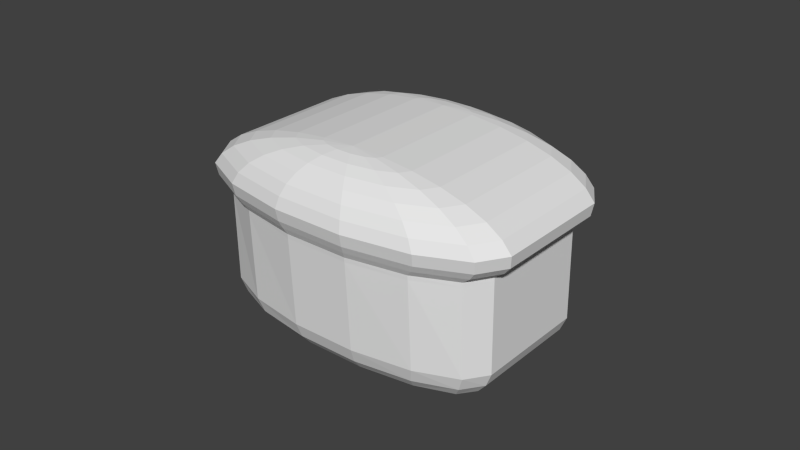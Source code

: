 # Source: Bread_A.blend  (saved by Blender 2.76.0; exported with 4.5.12 LTS)
import bpy
from mathutils import Matrix  # noqa: F401  (used for matrix-valued properties, if any)

bpy.ops.wm.read_factory_settings(use_empty=True)
scene = bpy.context.scene
scene.name = 'Scene'

# ---- collections
col_collection_1 = bpy.data.collections.new('Collection 1'); scene.collection.children.link(col_collection_1)

# ---- materials (node trees are filled in below, after node groups)
mat_material = bpy.data.materials.new('Material')
mat_material.alpha_threshold = 0.0
mat_material.use_transparent_shadow = False
mat_material.roughness = 0.5
mat_material.line_color = (0.0, 0.0, 0.0, 1.0)

# ---- material node trees

# ---- world
world_world = bpy.data.worlds.new('World'); scene.world = world_world
world_world.color = (0.05088, 0.05088, 0.05088)
world_world.use_sun_shadow = False
world_world.sun_shadow_jitter_overblur = 0.0
world_world.cycles.sampling_method = 'MANUAL'
world_world.cycles.sample_map_resolution = 256

# ---- meshes
me_cube = bpy.data.meshes.new('Cube')
me_cube.from_pydata([(0.06729, -0.1137, 0.5375), (0.08717, -0.1267, 0.5313), (0.1055, -0.1387, 0.5213), (0.1215, -0.1492, 0.5079), (0.1347, -0.1579, 0.4916), (0.1445, -0.1643, 0.4729), (0.1505, -0.1682, 0.4526), (0.148, -0.1645, 0.4309), (0.143, -0.1598, 0.4173), (0.1373, -0.1561, 0.4061), (0.1337, -0.1473, 0.2382), (0.04369, -0.1247, 0.5375), (0.04086, -0.1483, 0.5313), (0.03826, -0.1701, 0.5213), (0.03598, -0.1891, 0.5079), (0.03411, -0.2048, 0.4916), (0.03272, -0.2164, 0.4729), (0.03186, -0.2236, 0.4526), (0.03063, -0.2192, 0.4309), (0.03027, -0.2124, 0.4173), (0.03108, -0.2056, 0.4061), (0.02666, -0.1972, 0.2382), (0.02066, -0.1309, 0.5375), (-0.004302, -0.1604, 0.5313), (-0.02731, -0.1876, 0.5213), (-0.04747, -0.2114, 0.5079), (-0.06402, -0.231, 0.4916), (-0.07632, -0.2455, 0.4729), (-0.08389, -0.2545, 0.4526), (-0.08386, -0.2498, 0.4309), (-0.0797, -0.2417, 0.4173), (-0.07251, -0.2332, 0.4061), (-0.0769, -0.2269, 0.2382), (0.002778, -0.131, 0.5375), (-0.03938, -0.1605, 0.5313), (-0.07824, -0.1878, 0.5213), (-0.1123, -0.2117, 0.5079), (-0.1402, -0.2313, 0.4916), (-0.161, -0.2458, 0.4729), (-0.1738, -0.2548, 0.4526), (-0.1728, -0.2501, 0.4309), (-0.1651, -0.2421, 0.4173), (-0.153, -0.2336, 0.4061), (-0.1565, -0.2305, 0.2382), (-0.006421, -0.1249, 0.5375), (-0.05743, -0.1487, 0.5313), (-0.1044, -0.1706, 0.5213), (-0.1456, -0.1898, 0.5079), (-0.1795, -0.2056, 0.4916), (-0.2046, -0.2173, 0.4729), (-0.2201, -0.2245, 0.4526), (-0.2185, -0.2202, 0.4309), (-0.209, -0.2133, 0.4173), (-0.1943, -0.2065, 0.4061), (-0.1963, -0.2074, 0.2382), (0.09967, -0.07546, 0.5375), (0.1507, -0.05168, 0.5313), (0.1977, -0.02977, 0.5213), (0.2389, -0.01056, 0.5079), (0.2727, 0.005211, 0.4916), (0.2978, 0.01693, 0.4729), (0.3133, 0.02414, 0.4526), (0.309, 0.02577, 0.4309), (0.2976, 0.02293, 0.4173), (0.2829, 0.01607, 0.4061), (0.2848, 0.01696, 0.2382), (0.04662, -0.1002, 0.5396), (0.09836, -0.08638, 0.5375), (0.1481, -0.0731, 0.5313), (0.194, -0.06086, 0.5213), (0.2341, -0.05013, 0.5079), (0.2671, -0.04133, 0.4916), (0.2916, -0.03479, 0.4729), (0.3067, -0.03076, 0.4526), (0.3025, -0.02852, 0.4309), (0.2914, -0.02923, 0.4173), (0.2771, -0.03305, 0.4061), (0.277, -0.02844, 0.2382), (0.08681, -0.1, 0.5375), (0.1254, -0.09989, 0.5313), (0.1611, -0.09975, 0.5213), (0.1923, -0.09963, 0.5079), (0.2179, -0.09953, 0.4916), (0.2369, -0.09946, 0.4729), (0.2486, -0.09941, 0.4526), (0.245, -0.09642, 0.4309), (0.2362, -0.09445, 0.4173), (0.2251, -0.09449, 0.4061), (0.2231, -0.08707, 0.2382), (-0.09967, 0.07522, 0.5375), (-0.1507, 0.05143, 0.5313), (-0.1977, 0.02952, 0.5213), (-0.2389, 0.01031, 0.5079), (-0.2727, -0.005461, 0.4916), (-0.2978, -0.01718, 0.4729), (-0.3133, -0.02439, 0.4526), (-0.309, -0.02602, 0.4309), (-0.2976, -0.02318, 0.4173), (-0.2829, -0.01632, 0.4061), (-0.2848, -0.01721, 0.2382), (-0.09836, 0.08614, 0.5375), (-0.1481, 0.07285, 0.5313), (-0.194, 0.06061, 0.5213), (-0.2341, 0.04989, 0.5079), (-0.2671, 0.04108, 0.4916), (-0.2916, 0.03454, 0.4729), (-0.3067, 0.03051, 0.4526), (-0.3025, 0.02827, 0.4309), (-0.2914, 0.02898, 0.4173), (-0.2771, 0.0328, 0.4061), (-0.277, 0.0282, 0.2382), (-0.08681, 0.09979, 0.5375), (-0.1254, 0.09964, 0.5313), (-0.1611, 0.0995, 0.5213), (-0.1923, 0.09938, 0.5079), (-0.2179, 0.09928, 0.4916), (-0.2369, 0.09921, 0.4729), (-0.2486, 0.09916, 0.4526), (-0.245, 0.09617, 0.4309), (-0.2362, 0.0942, 0.4173), (-0.2251, 0.09424, 0.4061), (-0.2231, 0.08682, 0.2382), (-0.06729, 0.1135, 0.5375), (-0.08717, 0.1265, 0.5313), (-0.1055, 0.1385, 0.5213), (-0.1215, 0.149, 0.5079), (-0.1347, 0.1576, 0.4916), (-0.1445, 0.164, 0.4729), (-0.1505, 0.168, 0.4526), (-0.148, 0.1642, 0.4309), (-0.143, 0.1596, 0.4173), (-0.1373, 0.1558, 0.4061), (-0.1337, 0.1471, 0.2382), (-0.04369, 0.1245, 0.5375), (-0.04086, 0.1481, 0.5313), (-0.03826, 0.1698, 0.5213), (-0.03598, 0.1889, 0.5079), (-0.03411, 0.2045, 0.4916), (-0.03272, 0.2161, 0.4729), (-0.03186, 0.2233, 0.4526), (-0.03063, 0.2189, 0.4309), (-0.03027, 0.2121, 0.4173), (-0.03108, 0.2053, 0.4061), (-0.02666, 0.197, 0.2382), (-0.02066, 0.1306, 0.5375), (0.004302, 0.1601, 0.5313), (0.02731, 0.1873, 0.5213), (0.04747, 0.2112, 0.5079), (0.06402, 0.2307, 0.4916), (0.07632, 0.2453, 0.4729), (0.08389, 0.2542, 0.4526), (0.08386, 0.2495, 0.4309), (0.0797, 0.2415, 0.4173), (0.07251, 0.233, 0.4061), (0.0769, 0.2267, 0.2382), (-0.002778, 0.1307, 0.5375), (0.03938, 0.1603, 0.5313), (0.07824, 0.1875, 0.5213), (0.1123, 0.2114, 0.5079), (0.1402, 0.231, 0.4916), (0.161, 0.2456, 0.4729), (0.1738, 0.2546, 0.4526), (0.1728, 0.2499, 0.4309), (0.1651, 0.2418, 0.4173), (0.153, 0.2333, 0.4061), (0.1565, 0.2303, 0.2382), (0.006422, 0.1247, 0.5375), (0.05743, 0.1485, 0.5313), (0.1044, 0.1704, 0.5213), (0.1456, 0.1896, 0.5079), (0.1795, 0.2054, 0.4916), (0.2046, 0.2171, 0.4729), (0.2201, 0.2243, 0.4526), (0.2185, 0.2199, 0.4309), (0.209, 0.2131, 0.4173), (0.1943, 0.2062, 0.4061), (0.1963, 0.2071, 0.2382), (-0.04662, 0.09995, 0.5396), (0.1068, -0.1063, 0.1849), (0.1273, -0.1395, 0.2118), (0.1186, -0.1265, 0.1928), (0.01258, -0.1503, 0.1849), (0.02479, -0.1873, 0.2118), (0.02042, -0.1722, 0.1928), (-0.07657, -0.1775, 0.1849), (-0.07407, -0.2166, 0.2121), (-0.07358, -0.2006, 0.1929), (-0.1368, -0.1825, 0.1849), (-0.1498, -0.2215, 0.2126), (-0.143, -0.2061, 0.193), (-0.1556, -0.1729, 0.1849), (-0.1874, -0.201, 0.213), (-0.1739, -0.1899, 0.1932), (0.2323, 0.007968, 0.1849), (0.2743, 0.01422, 0.213), (0.2571, 0.01112, 0.1932), (0.2276, -0.01259, 0.1849), (0.2658, -0.02775, 0.2126), (0.2496, -0.023, 0.193), (0.1849, -0.05552, 0.1849), (0.2133, -0.08258, 0.2121), (0.2008, -0.07272, 0.1929), (-0.2323, -0.008217, 0.1849), (-0.2743, -0.01447, 0.213), (-0.2571, -0.01137, 0.1932), (-0.2276, 0.01235, 0.1849), (-0.2658, 0.0275, 0.2126), (-0.2496, 0.02275, 0.193), (-0.1849, 0.05527, 0.1849), (-0.2133, 0.08233, 0.2121), (-0.2008, 0.07247, 0.1929), (-0.1068, 0.1061, 0.1849), (-0.1273, 0.1392, 0.2118), (-0.1186, 0.1262, 0.1928), (-0.01258, 0.15, 0.1849), (-0.02479, 0.187, 0.2118), (-0.02042, 0.172, 0.1928), (0.07657, 0.1772, 0.1849), (0.07407, 0.2163, 0.2121), (0.07358, 0.2004, 0.1929), (0.1368, 0.1823, 0.1849), (0.1498, 0.2213, 0.2126), (0.143, 0.2058, 0.193), (0.1556, 0.1727, 0.1849), (0.1874, 0.2008, 0.213), (0.1739, 0.1896, 0.1932), (0.137, -0.1554, 0.3977), (0.03077, -0.205, 0.3977), (-0.07282, -0.2328, 0.3977), (-0.1532, -0.2333, 0.3977), (-0.1945, -0.2065, 0.3977), (0.2831, 0.01614, 0.3977), (0.2771, -0.03273, 0.3977), (0.2249, -0.09396, 0.3977), (-0.2831, -0.01639, 0.3977), (-0.2771, 0.03248, 0.3977), (-0.2249, 0.09371, 0.3977), (-0.137, 0.1552, 0.3977), (-0.03077, 0.2047, 0.3977), (0.07282, 0.2325, 0.3977), (0.1532, 0.2331, 0.3977), (0.1945, 0.2063, 0.3977), (0.2405, 0.112, 0.2382), (-0.2405, -0.1123, 0.2382), (-0.2388, -0.1115, 0.3977), (0.2388, 0.1112, 0.3977), (0.2184, 0.1596, 0.2382), (-0.2184, -0.1598, 0.2382), (-0.2609, -0.06392, 0.3977), (0.2166, 0.1587, 0.3977), (0.2627, 0.0645, 0.2382), (-0.2627, -0.06474, 0.2382), (-0.2166, -0.159, 0.3977), (0.2609, 0.06367, 0.3977)], [], [(4, 3, 14, 15), (9, 8, 19, 20), (3, 2, 13, 14), (2, 1, 12, 13), (8, 7, 18, 19), (1, 0, 11, 12), (7, 6, 17, 18), (6, 5, 16, 17), (5, 4, 15, 16), (178, 181, 184, 187, 190, 202, 205, 208, 211, 214, 217, 220, 223, 193, 196, 199), (226, 9, 20, 227), (16, 15, 26, 27), (185, 32, 43, 188), (227, 20, 31, 228), (15, 14, 25, 26), (20, 19, 30, 31), (14, 13, 24, 25), (13, 12, 23, 24), (19, 18, 29, 30), (12, 11, 22, 23), (18, 17, 28, 29), (17, 16, 27, 28), (28, 27, 38, 39), (27, 26, 37, 38), (188, 43, 54, 191), (26, 25, 36, 37), (228, 31, 42, 229), (31, 30, 41, 42), (25, 24, 35, 36), (30, 29, 40, 41), (24, 23, 34, 35), (23, 22, 33, 34), (29, 28, 39, 40), (35, 34, 45, 46), (40, 39, 50, 51), (34, 33, 44, 45), (39, 38, 49, 50), (191, 54, 247, 243, 251, 99, 203), (38, 37, 48, 49), (37, 36, 47, 48), (229, 42, 53, 230), (36, 35, 46, 47), (42, 41, 52, 53), (41, 40, 51, 52), (50, 49, 94, 95), (47, 46, 91, 92), (63, 64, 175, 174), (46, 45, 90, 91), (52, 51, 96, 97), (59, 60, 171, 170), (197, 77, 88, 200), (48, 47, 92, 93), (66, 55, 166, 177), (55, 56, 167, 166), (249, 246, 176, 241), (61, 62, 173, 172), (53, 52, 97, 98), (44, 66, 177, 89), (65, 194, 224, 176, 246, 242, 250), (60, 59, 71, 72), (59, 58, 70, 71), (231, 64, 76, 232), (58, 57, 69, 70), (64, 63, 75, 76), (63, 62, 74, 75), (57, 56, 68, 69), (62, 61, 73, 74), (56, 55, 67, 68), (61, 60, 72, 73), (68, 67, 78, 79), (73, 72, 83, 84), (203, 99, 110, 206), (72, 71, 82, 83), (232, 76, 87, 233), (71, 70, 81, 82), (70, 69, 80, 81), (76, 75, 86, 87), (69, 68, 79, 80), (75, 74, 85, 86), (74, 73, 84, 85), (0, 66, 11), (11, 66, 22), (22, 66, 33), (33, 66, 44), (60, 61, 172, 171), (57, 58, 169, 168), (49, 48, 93, 94), (194, 65, 77, 197), (56, 57, 168, 167), (62, 63, 174, 173), (45, 44, 89, 90), (230, 53, 98, 234, 248, 244, 252), (51, 50, 95, 96), (58, 59, 170, 169), (55, 66, 67), (67, 66, 78), (80, 79, 1, 2), (86, 85, 7, 8), (79, 78, 0, 1), (85, 84, 6, 7), (84, 83, 5, 6), (200, 88, 10, 179), (78, 66, 0), (83, 82, 4, 5), (182, 21, 32, 185), (233, 87, 9, 226), (82, 81, 3, 4), (87, 86, 8, 9), (81, 80, 2, 3), (92, 91, 102, 103), (98, 97, 108, 109), (91, 90, 101, 102), (97, 96, 107, 108), (96, 95, 106, 107), (90, 89, 100, 101), (95, 94, 105, 106), (206, 110, 121, 209), (94, 93, 104, 105), (234, 98, 109, 235), (93, 92, 103, 104), (104, 103, 114, 115), (109, 108, 119, 120), (103, 102, 113, 114), (102, 101, 112, 113), (108, 107, 118, 119), (101, 100, 111, 112), (107, 106, 117, 118), (106, 105, 116, 117), (105, 104, 115, 116), (209, 121, 132, 212), (235, 109, 120, 236), (117, 116, 127, 128), (116, 115, 126, 127), (212, 132, 143, 215), (115, 114, 125, 126), (236, 120, 131, 237), (120, 119, 130, 131), (114, 113, 124, 125), (119, 118, 129, 130), (113, 112, 123, 124), (112, 111, 122, 123), (118, 117, 128, 129), (123, 122, 133, 134), (128, 127, 138, 139), (215, 143, 154, 218), (127, 126, 137, 138), (126, 125, 136, 137), (237, 131, 142, 238), (125, 124, 135, 136), (131, 130, 141, 142), (130, 129, 140, 141), (124, 123, 134, 135), (129, 128, 139, 140), (135, 134, 145, 146), (141, 140, 151, 152), (140, 139, 150, 151), (134, 133, 144, 145), (139, 138, 149, 150), (218, 154, 165, 221), (138, 137, 148, 149), (238, 142, 153, 239), (137, 136, 147, 148), (136, 135, 146, 147), (142, 141, 152, 153), (153, 152, 163, 164), (147, 146, 157, 158), (146, 145, 156, 157), (152, 151, 162, 163), (145, 144, 155, 156), (151, 150, 161, 162), (150, 149, 160, 161), (149, 148, 159, 160), (221, 165, 176, 224), (239, 153, 164, 240), (148, 147, 158, 159), (159, 158, 169, 170), (240, 164, 175, 241), (164, 163, 174, 175), (158, 157, 168, 169), (163, 162, 173, 174), (157, 156, 167, 168), (156, 155, 166, 167), (162, 161, 172, 173), (161, 160, 171, 172), (160, 159, 170, 171), (89, 177, 100), (100, 177, 111), (111, 177, 122), (122, 177, 133), (133, 177, 144), (144, 177, 155), (155, 177, 166), (179, 182, 183, 180), (180, 183, 181, 178), (184, 181, 183, 186), (186, 183, 182, 185), (185, 188, 189, 186), (186, 189, 187, 184), (188, 191, 192, 189), (189, 192, 190, 187), (224, 194, 195, 225), (225, 195, 193, 223), (202, 190, 192, 204), (204, 192, 191, 203), (196, 193, 195, 198), (198, 195, 194, 197), (197, 200, 201, 198), (198, 201, 199, 196), (200, 179, 180, 201), (201, 180, 178, 199), (203, 206, 207, 204), (204, 207, 205, 202), (206, 209, 210, 207), (207, 210, 208, 205), (211, 208, 210, 213), (213, 210, 209, 212), (212, 215, 216, 213), (213, 216, 214, 211), (215, 218, 219, 216), (216, 219, 217, 214), (218, 221, 222, 219), (219, 222, 220, 217), (221, 224, 225, 222), (222, 225, 223, 220), (179, 10, 21, 182), (165, 240, 241, 176), (154, 239, 240, 165), (143, 238, 239, 154), (132, 237, 238, 143), (121, 236, 237, 132), (110, 235, 236, 121), (99, 234, 235, 110), (88, 233, 226, 10), (251, 248, 234, 99), (77, 232, 233, 88), (65, 231, 232, 77), (64, 231, 253, 245, 249, 241, 175), (43, 229, 230, 54), (32, 228, 229, 43), (21, 227, 228, 32), (10, 226, 227, 21), (231, 65, 250, 253), (54, 230, 252, 247), (253, 250, 242, 246, 249, 245), (247, 252, 244, 248, 251, 243)])
_ca = me_cube.color_attributes.new('Col', 'BYTE_COLOR', 'CORNER')
_ca.data.foreach_set('color', [0.4179, 0.1746, 0.0, 1.0, 0.4179, 0.1746, 0.0, 1.0, 0.4179, 0.1746, 0.0, 1.0, 0.4179, 0.1746, 0.0, 1.0, 0.2623, 0.1119, 0.0, 1.0, 0.2623, 0.1119, 0.0, 1.0, 0.2623, 0.1119, 0.0, 1.0, 0.2623, 0.1119, 0.0, 1.0, 0.4621, 0.1912, 0.0, 1.0, 0.4621, 0.1912, 0.0, 1.0, 0.4621, 0.1912, 0.0, 1.0, 0.4621, 0.1912, 0.0, 1.0, 0.5089, 0.2086, 0.0, 1.0, 0.5089, 0.2086, 0.0, 1.0, 0.5089, 0.2086, 0.0, 1.0, 0.5089, 0.2086, 0.0, 1.0, 0.2831, 0.1195, 0.0, 1.0, 0.2831, 0.1195, 0.0, 1.0, 0.2831, 0.1195, 0.0, 1.0, 0.2831, 0.1195, 0.0, 1.0, 0.5395, 0.2195, 0.0, 1.0, 0.5395, 0.2195, 0.0, 1.0, 0.5395, 0.2195, 0.0, 1.0, 0.5395, 0.2195, 0.0, 1.0, 0.2961, 0.1248, 0.0, 1.0, 0.2961, 0.1248, 0.0, 1.0, 0.2961, 0.1248, 0.0, 1.0, 0.2961, 0.1248, 0.0, 1.0, 0.3325, 0.1384, 0.0, 1.0, 0.3325, 0.1384, 0.0, 1.0, 0.3325, 0.1384, 0.0, 1.0, 0.3325, 0.1384, 0.0, 1.0, 0.3813, 0.159, 0.0, 1.0, 0.3813, 0.159, 0.0, 1.0, 0.3813, 0.159, 0.0, 1.0, 0.3813, 0.159, 0.0, 1.0, 0.06301, 0.02956, 0.0, 1.0, 0.06301, 0.02956, 0.0, 1.0, 0.06301, 0.02956, 0.0, 1.0, 0.06301, 0.02956, 0.0, 1.0, 0.06301, 0.02956, 0.0, 1.0, 0.06301, 0.02956, 0.0, 1.0, 0.06301, 0.02956, 0.0, 1.0, 0.06301, 0.02956, 0.0, 1.0, 0.06301, 0.02956, 0.0, 1.0, 0.06301, 0.02956, 0.0, 1.0, 0.06301, 0.02956, 0.0, 1.0, 0.06301, 0.02956, 0.0, 1.0, 0.06301, 0.02956, 0.0, 1.0, 0.06301, 0.02956, 0.0, 1.0, 0.06301, 0.02956, 0.0, 1.0, 0.06301, 0.02956, 0.0, 1.0, 0.2423, 0.1022, 0.0, 1.0, 0.2423, 0.1022, 0.0, 1.0, 0.2423, 0.1022, 0.0, 1.0, 0.2423, 0.1022, 0.0, 1.0, 0.3813, 0.159, 0.0, 1.0, 0.3813, 0.159, 0.0, 1.0, 0.3813, 0.159, 0.0, 1.0, 0.3813, 0.159, 0.0, 1.0, 0.3916, 0.162, 0.0, 1.0, 0.3916, 0.162, 0.0, 1.0, 0.3916, 0.162, 0.0, 1.0, 0.3916, 0.162, 0.0, 1.0, 0.2423, 0.1022, 0.0, 1.0, 0.2423, 0.1022, 0.0, 1.0, 0.2423, 0.1022, 0.0, 1.0, 0.2423, 0.1022, 0.0, 1.0, 0.4179, 0.1746, 0.0, 1.0, 0.4179, 0.1746, 0.0, 1.0, 0.4179, 0.1746, 0.0, 1.0, 0.4179, 0.1746, 0.0, 1.0, 0.2623, 0.1119, 0.0, 1.0, 0.2623, 0.1119, 0.0, 1.0, 0.2623, 0.1119, 0.0, 1.0, 0.2623, 0.1119, 0.0, 1.0, 0.4621, 0.1912, 0.0, 1.0, 0.4621, 0.1912, 0.0, 1.0, 0.4621, 0.1912, 0.0, 1.0, 0.4621, 0.1912, 0.0, 1.0, 0.5089, 0.2086, 0.0, 1.0, 0.5089, 0.2086, 0.0, 1.0, 0.5089, 0.2086, 0.0, 1.0, 0.5089, 0.2086, 0.0, 1.0, 0.2831, 0.1195, 0.0, 1.0, 0.2831, 0.1195, 0.0, 1.0, 0.2831, 0.1195, 0.0, 1.0, 0.2831, 0.1195, 0.0, 1.0, 0.5395, 0.2195, 0.0, 1.0, 0.5395, 0.2195, 0.0, 1.0, 0.5395, 0.2195, 0.0, 1.0, 0.5395, 0.2195, 0.0, 1.0, 0.2961, 0.1248, 0.0, 1.0, 0.2961, 0.1248, 0.0, 1.0, 0.2961, 0.1248, 0.0, 1.0, 0.2961, 0.1248, 0.0, 1.0, 0.3325, 0.1384, 0.0, 1.0, 0.3325, 0.1384, 0.0, 1.0, 0.3325, 0.1384, 0.0, 1.0, 0.3325, 0.1384, 0.0, 1.0, 0.3325, 0.1384, 0.0, 1.0, 0.3325, 0.1384, 0.0, 1.0, 0.3325, 0.1384, 0.0, 1.0, 0.3325, 0.1384, 0.0, 1.0, 0.3813, 0.159, 0.0, 1.0, 0.3813, 0.159, 0.0, 1.0, 0.3813, 0.159, 0.0, 1.0, 0.3813, 0.159, 0.0, 1.0, 0.2542, 0.107, 0.0, 1.0, 0.2542, 0.107, 0.0, 1.0, 0.2542, 0.107, 0.0, 1.0, 0.2542, 0.107, 0.0, 1.0, 0.4179, 0.1746, 0.0, 1.0, 0.4179, 0.1746, 0.0, 1.0, 0.4179, 0.1746, 0.0, 1.0, 0.4179, 0.1746, 0.0, 1.0, 0.2423, 0.1022, 0.0, 1.0, 0.2423, 0.1022, 0.0, 1.0, 0.2423, 0.1022, 0.0, 1.0, 0.2423, 0.1022, 0.0, 1.0, 0.2623, 0.1119, 0.0, 1.0, 0.2623, 0.1119, 0.0, 1.0, 0.2623, 0.1119, 0.0, 1.0, 0.2623, 0.1119, 0.0, 1.0, 0.4621, 0.1912, 0.0, 1.0, 0.4621, 0.1912, 0.0, 1.0, 0.4621, 0.1912, 0.0, 1.0, 0.4621, 0.1912, 0.0, 1.0, 0.2831, 0.1195, 0.0, 1.0, 0.2831, 0.1195, 0.0, 1.0, 0.2831, 0.1195, 0.0, 1.0, 0.2831, 0.1195, 0.0, 1.0, 0.5089, 0.2086, 0.0, 1.0, 0.5089, 0.2086, 0.0, 1.0, 0.5089, 0.2086, 0.0, 1.0, 0.5089, 0.2086, 0.0, 1.0, 0.5395, 0.2195, 0.0, 1.0, 0.5395, 0.2195, 0.0, 1.0, 0.5395, 0.2195, 0.0, 1.0, 0.5395, 0.2195, 0.0, 1.0, 0.2961, 0.1248, 0.0, 1.0, 0.2961, 0.1248, 0.0, 1.0, 0.2961, 0.1248, 0.0, 1.0, 0.2961, 0.1248, 0.0, 1.0, 0.5089, 0.2086, 0.0, 1.0, 0.5089, 0.2086, 0.0, 1.0, 0.5089, 0.2086, 0.0, 1.0, 0.5089, 0.2086, 0.0, 1.0, 0.2961, 0.1248, 0.0, 1.0, 0.2961, 0.1248, 0.0, 1.0, 0.2961, 0.1248, 0.0, 1.0, 0.2961, 0.1248, 0.0, 1.0, 0.5395, 0.2195, 0.0, 1.0, 0.5395, 0.2195, 0.0, 1.0, 0.5395, 0.2195, 0.0, 1.0, 0.5395, 0.2195, 0.0, 1.0, 0.3325, 0.1384, 0.0, 1.0, 0.3325, 0.1384, 0.0, 1.0, 0.3325, 0.1384, 0.0, 1.0, 0.3325, 0.1384, 0.0, 1.0, 0.3916, 0.162, 0.0, 1.0, 0.3916, 0.162, 0.0, 1.0, 0.3916, 0.162, 0.0, 1.0, 0.3916, 0.162, 0.0, 1.0, 0.3916, 0.162, 0.0, 1.0, 0.3916, 0.162, 0.0, 1.0, 0.3916, 0.162, 0.0, 1.0, 0.3813, 0.159, 0.0, 1.0, 0.3813, 0.159, 0.0, 1.0, 0.3813, 0.159, 0.0, 1.0, 0.3813, 0.159, 0.0, 1.0, 0.4179, 0.1746, 0.0, 1.0, 0.4179, 0.1746, 0.0, 1.0, 0.4179, 0.1746, 0.0, 1.0, 0.4179, 0.1746, 0.0, 1.0, 0.2423, 0.1022, 0.0, 1.0, 0.2423, 0.1022, 0.0, 1.0, 0.2423, 0.1022, 0.0, 1.0, 0.2423, 0.1022, 0.0, 1.0, 0.4621, 0.1912, 0.0, 1.0, 0.4621, 0.1912, 0.0, 1.0, 0.4621, 0.1912, 0.0, 1.0, 0.4621, 0.1912, 0.0, 1.0, 0.2623, 0.1119, 0.0, 1.0, 0.2623, 0.1119, 0.0, 1.0, 0.2623, 0.1119, 0.0, 1.0, 0.2623, 0.1119, 0.0, 1.0, 0.2831, 0.1195, 0.0, 1.0, 0.2831, 0.1195, 0.0, 1.0, 0.2831, 0.1195, 0.0, 1.0, 0.2831, 0.1195, 0.0, 1.0, 0.3325, 0.1384, 0.0, 1.0, 0.3325, 0.1384, 0.0, 1.0, 0.3325, 0.1384, 0.0, 1.0, 0.3325, 0.1384, 0.0, 1.0, 0.4621, 0.1912, 0.0, 1.0, 0.4621, 0.1912, 0.0, 1.0, 0.4621, 0.1912, 0.0, 1.0, 0.4621, 0.1912, 0.0, 1.0, 0.2623, 0.1119, 0.0, 1.0, 0.2623, 0.1119, 0.0, 1.0, 0.2623, 0.1119, 0.0, 1.0, 0.2623, 0.1119, 0.0, 1.0, 0.5089, 0.2086, 0.0, 1.0, 0.5089, 0.2086, 0.0, 1.0, 0.5089, 0.2086, 0.0, 1.0, 0.5089, 0.2086, 0.0, 1.0, 0.2831, 0.1195, 0.0, 1.0, 0.2831, 0.1195, 0.0, 1.0, 0.2831, 0.1195, 0.0, 1.0, 0.2831, 0.1195, 0.0, 1.0, 0.3813, 0.159, 0.0, 1.0, 0.3813, 0.159, 0.0, 1.0, 0.3813, 0.159, 0.0, 1.0, 0.3813, 0.159, 0.0, 1.0, 0.3916, 0.162, 0.0, 1.0, 0.3916, 0.162, 0.0, 1.0, 0.3916, 0.162, 0.0, 1.0, 0.3916, 0.162, 0.0, 1.0, 0.4179, 0.1746, 0.0, 1.0, 0.4179, 0.1746, 0.0, 1.0, 0.4179, 0.1746, 0.0, 1.0, 0.4179, 0.1746, 0.0, 1.0, 0.5841, 0.2384, 0.0, 1.0, 0.5841, 0.2384, 0.0, 1.0, 0.5841, 0.2384, 0.0, 1.0, 0.5841, 0.2384, 0.0, 1.0, 0.5395, 0.2195, 0.0, 1.0, 0.5395, 0.2195, 0.0, 1.0, 0.5395, 0.2195, 0.0, 1.0, 0.5395, 0.2195, 0.0, 1.0, 0.5089, 0.2086, 0.0, 1.0, 0.5089, 0.2086, 0.0, 1.0, 0.5089, 0.2086, 0.0, 1.0, 0.5089, 0.2086, 0.0, 1.0, 0.2961, 0.1248, 0.0, 1.0, 0.2961, 0.1248, 0.0, 1.0, 0.2961, 0.1248, 0.0, 1.0, 0.2961, 0.1248, 0.0, 1.0, 0.2623, 0.1119, 0.0, 1.0, 0.2623, 0.1119, 0.0, 1.0, 0.2623, 0.1119, 0.0, 1.0, 0.2623, 0.1119, 0.0, 1.0, 0.5841, 0.2384, 0.0, 1.0, 0.5841, 0.2384, 0.0, 1.0, 0.5841, 0.2384, 0.0, 1.0, 0.5841, 0.2384, 0.0, 1.0, 0.3916, 0.162, 0.0, 1.0, 0.3916, 0.162, 0.0, 1.0, 0.3916, 0.162, 0.0, 1.0, 0.3916, 0.162, 0.0, 1.0, 0.3916, 0.162, 0.0, 1.0, 0.3916, 0.162, 0.0, 1.0, 0.3916, 0.162, 0.0, 1.0, 0.3813, 0.159, 0.0, 1.0, 0.3813, 0.159, 0.0, 1.0, 0.3813, 0.159, 0.0, 1.0, 0.3813, 0.159, 0.0, 1.0, 0.4179, 0.1746, 0.0, 1.0, 0.4179, 0.1746, 0.0, 1.0, 0.4179, 0.1746, 0.0, 1.0, 0.4179, 0.1746, 0.0, 1.0, 0.2423, 0.1022, 0.0, 1.0, 0.2423, 0.1022, 0.0, 1.0, 0.2423, 0.1022, 0.0, 1.0, 0.2423, 0.1022, 0.0, 1.0, 0.4621, 0.1912, 0.0, 1.0, 0.4621, 0.1912, 0.0, 1.0, 0.4621, 0.1912, 0.0, 1.0, 0.4621, 0.1912, 0.0, 1.0, 0.2623, 0.1119, 0.0, 1.0, 0.2623, 0.1119, 0.0, 1.0, 0.2623, 0.1119, 0.0, 1.0, 0.2623, 0.1119, 0.0, 1.0, 0.2831, 0.1195, 0.0, 1.0, 0.2831, 0.1195, 0.0, 1.0, 0.2831, 0.1195, 0.0, 1.0, 0.2831, 0.1195, 0.0, 1.0, 0.5089, 0.2086, 0.0, 1.0, 0.5089, 0.2086, 0.0, 1.0, 0.5089, 0.2086, 0.0, 1.0, 0.5089, 0.2086, 0.0, 1.0, 0.2961, 0.1248, 0.0, 1.0, 0.2961, 0.1248, 0.0, 1.0, 0.2961, 0.1248, 0.0, 1.0, 0.2961, 0.1248, 0.0, 1.0, 0.5395, 0.2195, 0.0, 1.0, 0.5395, 0.2195, 0.0, 1.0, 0.5395, 0.2195, 0.0, 1.0, 0.5395, 0.2195, 0.0, 1.0, 0.3325, 0.1384, 0.0, 1.0, 0.3325, 0.1384, 0.0, 1.0, 0.3325, 0.1384, 0.0, 1.0, 0.3325, 0.1384, 0.0, 1.0, 0.5395, 0.2195, 0.0, 1.0, 0.5395, 0.2195, 0.0, 1.0, 0.5395, 0.2195, 0.0, 1.0, 0.5395, 0.2195, 0.0, 1.0, 0.3325, 0.1384, 0.0, 1.0, 0.3325, 0.1384, 0.0, 1.0, 0.3325, 0.1384, 0.0, 1.0, 0.3325, 0.1384, 0.0, 1.0, 0.2542, 0.107, 0.0, 1.0, 0.2542, 0.107, 0.0, 1.0, 0.2542, 0.107, 0.0, 1.0, 0.2542, 0.107, 0.0, 1.0, 0.3813, 0.159, 0.0, 1.0, 0.3813, 0.159, 0.0, 1.0, 0.3813, 0.159, 0.0, 1.0, 0.3813, 0.159, 0.0, 1.0, 0.2423, 0.1022, 0.0, 1.0, 0.2423, 0.1022, 0.0, 1.0, 0.2423, 0.1022, 0.0, 1.0, 0.2423, 0.1022, 0.0, 1.0, 0.4179, 0.1746, 0.0, 1.0, 0.4179, 0.1746, 0.0, 1.0, 0.4179, 0.1746, 0.0, 1.0, 0.4179, 0.1746, 0.0, 1.0, 0.4621, 0.1912, 0.0, 1.0, 0.4621, 0.1912, 0.0, 1.0, 0.4621, 0.1912, 0.0, 1.0, 0.4621, 0.1912, 0.0, 1.0, 0.2623, 0.1119, 0.0, 1.0, 0.2623, 0.1119, 0.0, 1.0, 0.2623, 0.1119, 0.0, 1.0, 0.2623, 0.1119, 0.0, 1.0, 0.5089, 0.2086, 0.0, 1.0, 0.5089, 0.2086, 0.0, 1.0, 0.5089, 0.2086, 0.0, 1.0, 0.5089, 0.2086, 0.0, 1.0, 0.2831, 0.1195, 0.0, 1.0, 0.2831, 0.1195, 0.0, 1.0, 0.2831, 0.1195, 0.0, 1.0, 0.2831, 0.1195, 0.0, 1.0, 0.2961, 0.1248, 0.0, 1.0, 0.2961, 0.1248, 0.0, 1.0, 0.2961, 0.1248, 0.0, 1.0, 0.2961, 0.1248, 0.0, 1.0, 0.5841, 0.2384, 0.0, 1.0, 0.5841, 0.2384, 0.0, 1.0, 0.5841, 0.2384, 0.0, 1.0, 0.5841, 0.2384, 0.0, 1.0, 0.5841, 0.2384, 0.0, 1.0, 0.5841, 0.2384, 0.0, 1.0, 0.5841, 0.2384, 0.0, 1.0, 0.5841, 0.2384, 0.0, 1.0, 0.5841, 0.2384, 0.0, 1.0, 0.5841, 0.2384, 0.0, 1.0, 0.5841, 0.2384, 0.0, 1.0, 0.5841, 0.2384, 0.0, 1.0, 0.3325, 0.1384, 0.0, 1.0, 0.3325, 0.1384, 0.0, 1.0, 0.3325, 0.1384, 0.0, 1.0, 0.3325, 0.1384, 0.0, 1.0, 0.4621, 0.1912, 0.0, 1.0, 0.4621, 0.1912, 0.0, 1.0, 0.4621, 0.1912, 0.0, 1.0, 0.4621, 0.1912, 0.0, 1.0, 0.3813, 0.159, 0.0, 1.0, 0.3813, 0.159, 0.0, 1.0, 0.3813, 0.159, 0.0, 1.0, 0.3813, 0.159, 0.0, 1.0, 0.2542, 0.107, 0.0, 1.0, 0.2542, 0.107, 0.0, 1.0, 0.2542, 0.107, 0.0, 1.0, 0.2542, 0.107, 0.0, 1.0, 0.5089, 0.2086, 0.0, 1.0, 0.5089, 0.2086, 0.0, 1.0, 0.5089, 0.2086, 0.0, 1.0, 0.5089, 0.2086, 0.0, 1.0, 0.2831, 0.1195, 0.0, 1.0, 0.2831, 0.1195, 0.0, 1.0, 0.2831, 0.1195, 0.0, 1.0, 0.2831, 0.1195, 0.0, 1.0, 0.5395, 0.2195, 0.0, 1.0, 0.5395, 0.2195, 0.0, 1.0, 0.5395, 0.2195, 0.0, 1.0, 0.5395, 0.2195, 0.0, 1.0, 0.2423, 0.1022, 0.0, 1.0, 0.2423, 0.1022, 0.0, 1.0, 0.2423, 0.1022, 0.0, 1.0, 0.2423, 0.1022, 0.0, 1.0, 0.2423, 0.1022, 0.0, 1.0, 0.2423, 0.1022, 0.0, 1.0, 0.2423, 0.1022, 0.0, 1.0, 0.2961, 0.1248, 0.0, 1.0, 0.2961, 0.1248, 0.0, 1.0, 0.2961, 0.1248, 0.0, 1.0, 0.2961, 0.1248, 0.0, 1.0, 0.4179, 0.1746, 0.0, 1.0, 0.4179, 0.1746, 0.0, 1.0, 0.4179, 0.1746, 0.0, 1.0, 0.4179, 0.1746, 0.0, 1.0, 0.5841, 0.2384, 0.0, 1.0, 0.5841, 0.2384, 0.0, 1.0, 0.5841, 0.2384, 0.0, 1.0, 0.5841, 0.2384, 0.0, 1.0, 0.5841, 0.2384, 0.0, 1.0, 0.5841, 0.2384, 0.0, 1.0, 0.5089, 0.2086, 0.0, 1.0, 0.5089, 0.2086, 0.0, 1.0, 0.5089, 0.2086, 0.0, 1.0, 0.5089, 0.2086, 0.0, 1.0, 0.2831, 0.1195, 0.0, 1.0, 0.2831, 0.1195, 0.0, 1.0, 0.2831, 0.1195, 0.0, 1.0, 0.2831, 0.1195, 0.0, 1.0, 0.5395, 0.2195, 0.0, 1.0, 0.5395, 0.2195, 0.0, 1.0, 0.5395, 0.2195, 0.0, 1.0, 0.5395, 0.2195, 0.0, 1.0, 0.2961, 0.1248, 0.0, 1.0, 0.2961, 0.1248, 0.0, 1.0, 0.2961, 0.1248, 0.0, 1.0, 0.2961, 0.1248, 0.0, 1.0, 0.3325, 0.1384, 0.0, 1.0, 0.3325, 0.1384, 0.0, 1.0, 0.3325, 0.1384, 0.0, 1.0, 0.3325, 0.1384, 0.0, 1.0, 0.3916, 0.162, 0.0, 1.0, 0.3916, 0.162, 0.0, 1.0, 0.3916, 0.162, 0.0, 1.0, 0.3916, 0.162, 0.0, 1.0, 0.5841, 0.2384, 0.0, 1.0, 0.5841, 0.2384, 0.0, 1.0, 0.5841, 0.2384, 0.0, 1.0, 0.3813, 0.159, 0.0, 1.0, 0.3813, 0.159, 0.0, 1.0, 0.3813, 0.159, 0.0, 1.0, 0.3813, 0.159, 0.0, 1.0, 0.3916, 0.162, 0.0, 1.0, 0.3916, 0.162, 0.0, 1.0, 0.3916, 0.162, 0.0, 1.0, 0.3916, 0.162, 0.0, 1.0, 0.2423, 0.1022, 0.0, 1.0, 0.2423, 0.1022, 0.0, 1.0, 0.2423, 0.1022, 0.0, 1.0, 0.2423, 0.1022, 0.0, 1.0, 0.4179, 0.1746, 0.0, 1.0, 0.4179, 0.1746, 0.0, 1.0, 0.4179, 0.1746, 0.0, 1.0, 0.4179, 0.1746, 0.0, 1.0, 0.2623, 0.1119, 0.0, 1.0, 0.2623, 0.1119, 0.0, 1.0, 0.2623, 0.1119, 0.0, 1.0, 0.2623, 0.1119, 0.0, 1.0, 0.4621, 0.1912, 0.0, 1.0, 0.4621, 0.1912, 0.0, 1.0, 0.4621, 0.1912, 0.0, 1.0, 0.4621, 0.1912, 0.0, 1.0, 0.4621, 0.1912, 0.0, 1.0, 0.4621, 0.1912, 0.0, 1.0, 0.4621, 0.1912, 0.0, 1.0, 0.4621, 0.1912, 0.0, 1.0, 0.2623, 0.1119, 0.0, 1.0, 0.2623, 0.1119, 0.0, 1.0, 0.2623, 0.1119, 0.0, 1.0, 0.2623, 0.1119, 0.0, 1.0, 0.5089, 0.2086, 0.0, 1.0, 0.5089, 0.2086, 0.0, 1.0, 0.5089, 0.2086, 0.0, 1.0, 0.5089, 0.2086, 0.0, 1.0, 0.2831, 0.1195, 0.0, 1.0, 0.2831, 0.1195, 0.0, 1.0, 0.2831, 0.1195, 0.0, 1.0, 0.2831, 0.1195, 0.0, 1.0, 0.2961, 0.1248, 0.0, 1.0, 0.2961, 0.1248, 0.0, 1.0, 0.2961, 0.1248, 0.0, 1.0, 0.2961, 0.1248, 0.0, 1.0, 0.5395, 0.2195, 0.0, 1.0, 0.5395, 0.2195, 0.0, 1.0, 0.5395, 0.2195, 0.0, 1.0, 0.5395, 0.2195, 0.0, 1.0, 0.3325, 0.1384, 0.0, 1.0, 0.3325, 0.1384, 0.0, 1.0, 0.3325, 0.1384, 0.0, 1.0, 0.3325, 0.1384, 0.0, 1.0, 0.3916, 0.162, 0.0, 1.0, 0.3916, 0.162, 0.0, 1.0, 0.3916, 0.162, 0.0, 1.0, 0.3916, 0.162, 0.0, 1.0, 0.3813, 0.159, 0.0, 1.0, 0.3813, 0.159, 0.0, 1.0, 0.3813, 0.159, 0.0, 1.0, 0.3813, 0.159, 0.0, 1.0, 0.2423, 0.1022, 0.0, 1.0, 0.2423, 0.1022, 0.0, 1.0, 0.2423, 0.1022, 0.0, 1.0, 0.2423, 0.1022, 0.0, 1.0, 0.4179, 0.1746, 0.0, 1.0, 0.4179, 0.1746, 0.0, 1.0, 0.4179, 0.1746, 0.0, 1.0, 0.4179, 0.1746, 0.0, 1.0, 0.4179, 0.1746, 0.0, 1.0, 0.4179, 0.1746, 0.0, 1.0, 0.4179, 0.1746, 0.0, 1.0, 0.4179, 0.1746, 0.0, 1.0, 0.2623, 0.1119, 0.0, 1.0, 0.2623, 0.1119, 0.0, 1.0, 0.2623, 0.1119, 0.0, 1.0, 0.2623, 0.1119, 0.0, 1.0, 0.4621, 0.1912, 0.0, 1.0, 0.4621, 0.1912, 0.0, 1.0, 0.4621, 0.1912, 0.0, 1.0, 0.4621, 0.1912, 0.0, 1.0, 0.5089, 0.2086, 0.0, 1.0, 0.5089, 0.2086, 0.0, 1.0, 0.5089, 0.2086, 0.0, 1.0, 0.5089, 0.2086, 0.0, 1.0, 0.2831, 0.1195, 0.0, 1.0, 0.2831, 0.1195, 0.0, 1.0, 0.2831, 0.1195, 0.0, 1.0, 0.2831, 0.1195, 0.0, 1.0, 0.5395, 0.2195, 0.0, 1.0, 0.5395, 0.2195, 0.0, 1.0, 0.5395, 0.2195, 0.0, 1.0, 0.5395, 0.2195, 0.0, 1.0, 0.2961, 0.1248, 0.0, 1.0, 0.2961, 0.1248, 0.0, 1.0, 0.2961, 0.1248, 0.0, 1.0, 0.2961, 0.1248, 0.0, 1.0, 0.3325, 0.1384, 0.0, 1.0, 0.3325, 0.1384, 0.0, 1.0, 0.3325, 0.1384, 0.0, 1.0, 0.3325, 0.1384, 0.0, 1.0, 0.3813, 0.159, 0.0, 1.0, 0.3813, 0.159, 0.0, 1.0, 0.3813, 0.159, 0.0, 1.0, 0.3813, 0.159, 0.0, 1.0, 0.3916, 0.162, 0.0, 1.0, 0.3916, 0.162, 0.0, 1.0, 0.3916, 0.162, 0.0, 1.0, 0.3916, 0.162, 0.0, 1.0, 0.2423, 0.1022, 0.0, 1.0, 0.2423, 0.1022, 0.0, 1.0, 0.2423, 0.1022, 0.0, 1.0, 0.2423, 0.1022, 0.0, 1.0, 0.3325, 0.1384, 0.0, 1.0, 0.3325, 0.1384, 0.0, 1.0, 0.3325, 0.1384, 0.0, 1.0, 0.3325, 0.1384, 0.0, 1.0, 0.3813, 0.159, 0.0, 1.0, 0.3813, 0.159, 0.0, 1.0, 0.3813, 0.159, 0.0, 1.0, 0.3813, 0.159, 0.0, 1.0, 0.3916, 0.162, 0.0, 1.0, 0.3916, 0.162, 0.0, 1.0, 0.3916, 0.162, 0.0, 1.0, 0.3916, 0.162, 0.0, 1.0, 0.4179, 0.1746, 0.0, 1.0, 0.4179, 0.1746, 0.0, 1.0, 0.4179, 0.1746, 0.0, 1.0, 0.4179, 0.1746, 0.0, 1.0, 0.2423, 0.1022, 0.0, 1.0, 0.2423, 0.1022, 0.0, 1.0, 0.2423, 0.1022, 0.0, 1.0, 0.2423, 0.1022, 0.0, 1.0, 0.2623, 0.1119, 0.0, 1.0, 0.2623, 0.1119, 0.0, 1.0, 0.2623, 0.1119, 0.0, 1.0, 0.2623, 0.1119, 0.0, 1.0, 0.4621, 0.1912, 0.0, 1.0, 0.4621, 0.1912, 0.0, 1.0, 0.4621, 0.1912, 0.0, 1.0, 0.4621, 0.1912, 0.0, 1.0, 0.2831, 0.1195, 0.0, 1.0, 0.2831, 0.1195, 0.0, 1.0, 0.2831, 0.1195, 0.0, 1.0, 0.2831, 0.1195, 0.0, 1.0, 0.5089, 0.2086, 0.0, 1.0, 0.5089, 0.2086, 0.0, 1.0, 0.5089, 0.2086, 0.0, 1.0, 0.5089, 0.2086, 0.0, 1.0, 0.5395, 0.2195, 0.0, 1.0, 0.5395, 0.2195, 0.0, 1.0, 0.5395, 0.2195, 0.0, 1.0, 0.5395, 0.2195, 0.0, 1.0, 0.2961, 0.1248, 0.0, 1.0, 0.2961, 0.1248, 0.0, 1.0, 0.2961, 0.1248, 0.0, 1.0, 0.2961, 0.1248, 0.0, 1.0, 0.5395, 0.2195, 0.0, 1.0, 0.5395, 0.2195, 0.0, 1.0, 0.5395, 0.2195, 0.0, 1.0, 0.5395, 0.2195, 0.0, 1.0, 0.3325, 0.1384, 0.0, 1.0, 0.3325, 0.1384, 0.0, 1.0, 0.3325, 0.1384, 0.0, 1.0, 0.3325, 0.1384, 0.0, 1.0, 0.3916, 0.162, 0.0, 1.0, 0.3916, 0.162, 0.0, 1.0, 0.3916, 0.162, 0.0, 1.0, 0.3916, 0.162, 0.0, 1.0, 0.3813, 0.159, 0.0, 1.0, 0.3813, 0.159, 0.0, 1.0, 0.3813, 0.159, 0.0, 1.0, 0.3813, 0.159, 0.0, 1.0, 0.4179, 0.1746, 0.0, 1.0, 0.4179, 0.1746, 0.0, 1.0, 0.4179, 0.1746, 0.0, 1.0, 0.4179, 0.1746, 0.0, 1.0, 0.2423, 0.1022, 0.0, 1.0, 0.2423, 0.1022, 0.0, 1.0, 0.2423, 0.1022, 0.0, 1.0, 0.2423, 0.1022, 0.0, 1.0, 0.4621, 0.1912, 0.0, 1.0, 0.4621, 0.1912, 0.0, 1.0, 0.4621, 0.1912, 0.0, 1.0, 0.4621, 0.1912, 0.0, 1.0, 0.2623, 0.1119, 0.0, 1.0, 0.2623, 0.1119, 0.0, 1.0, 0.2623, 0.1119, 0.0, 1.0, 0.2623, 0.1119, 0.0, 1.0, 0.2831, 0.1195, 0.0, 1.0, 0.2831, 0.1195, 0.0, 1.0, 0.2831, 0.1195, 0.0, 1.0, 0.2831, 0.1195, 0.0, 1.0, 0.5089, 0.2086, 0.0, 1.0, 0.5089, 0.2086, 0.0, 1.0, 0.5089, 0.2086, 0.0, 1.0, 0.5089, 0.2086, 0.0, 1.0, 0.2961, 0.1248, 0.0, 1.0, 0.2961, 0.1248, 0.0, 1.0, 0.2961, 0.1248, 0.0, 1.0, 0.2961, 0.1248, 0.0, 1.0, 0.5089, 0.2086, 0.0, 1.0, 0.5089, 0.2086, 0.0, 1.0, 0.5089, 0.2086, 0.0, 1.0, 0.5089, 0.2086, 0.0, 1.0, 0.2831, 0.1195, 0.0, 1.0, 0.2831, 0.1195, 0.0, 1.0, 0.2831, 0.1195, 0.0, 1.0, 0.2831, 0.1195, 0.0, 1.0, 0.2961, 0.1248, 0.0, 1.0, 0.2961, 0.1248, 0.0, 1.0, 0.2961, 0.1248, 0.0, 1.0, 0.2961, 0.1248, 0.0, 1.0, 0.5395, 0.2195, 0.0, 1.0, 0.5395, 0.2195, 0.0, 1.0, 0.5395, 0.2195, 0.0, 1.0, 0.5395, 0.2195, 0.0, 1.0, 0.3325, 0.1384, 0.0, 1.0, 0.3325, 0.1384, 0.0, 1.0, 0.3325, 0.1384, 0.0, 1.0, 0.3325, 0.1384, 0.0, 1.0, 0.3916, 0.162, 0.0, 1.0, 0.3916, 0.162, 0.0, 1.0, 0.3916, 0.162, 0.0, 1.0, 0.3916, 0.162, 0.0, 1.0, 0.3813, 0.159, 0.0, 1.0, 0.3813, 0.159, 0.0, 1.0, 0.3813, 0.159, 0.0, 1.0, 0.3813, 0.159, 0.0, 1.0, 0.2423, 0.1022, 0.0, 1.0, 0.2423, 0.1022, 0.0, 1.0, 0.2423, 0.1022, 0.0, 1.0, 0.2423, 0.1022, 0.0, 1.0, 0.4179, 0.1746, 0.0, 1.0, 0.4179, 0.1746, 0.0, 1.0, 0.4179, 0.1746, 0.0, 1.0, 0.4179, 0.1746, 0.0, 1.0, 0.4621, 0.1912, 0.0, 1.0, 0.4621, 0.1912, 0.0, 1.0, 0.4621, 0.1912, 0.0, 1.0, 0.4621, 0.1912, 0.0, 1.0, 0.2623, 0.1119, 0.0, 1.0, 0.2623, 0.1119, 0.0, 1.0, 0.2623, 0.1119, 0.0, 1.0, 0.2623, 0.1119, 0.0, 1.0, 0.2623, 0.1119, 0.0, 1.0, 0.2623, 0.1119, 0.0, 1.0, 0.2623, 0.1119, 0.0, 1.0, 0.2623, 0.1119, 0.0, 1.0, 0.4621, 0.1912, 0.0, 1.0, 0.4621, 0.1912, 0.0, 1.0, 0.4621, 0.1912, 0.0, 1.0, 0.4621, 0.1912, 0.0, 1.0, 0.5089, 0.2086, 0.0, 1.0, 0.5089, 0.2086, 0.0, 1.0, 0.5089, 0.2086, 0.0, 1.0, 0.5089, 0.2086, 0.0, 1.0, 0.2831, 0.1195, 0.0, 1.0, 0.2831, 0.1195, 0.0, 1.0, 0.2831, 0.1195, 0.0, 1.0, 0.2831, 0.1195, 0.0, 1.0, 0.5395, 0.2195, 0.0, 1.0, 0.5395, 0.2195, 0.0, 1.0, 0.5395, 0.2195, 0.0, 1.0, 0.5395, 0.2195, 0.0, 1.0, 0.2961, 0.1248, 0.0, 1.0, 0.2961, 0.1248, 0.0, 1.0, 0.2961, 0.1248, 0.0, 1.0, 0.2961, 0.1248, 0.0, 1.0, 0.3325, 0.1384, 0.0, 1.0, 0.3325, 0.1384, 0.0, 1.0, 0.3325, 0.1384, 0.0, 1.0, 0.3325, 0.1384, 0.0, 1.0, 0.3813, 0.159, 0.0, 1.0, 0.3813, 0.159, 0.0, 1.0, 0.3813, 0.159, 0.0, 1.0, 0.3813, 0.159, 0.0, 1.0, 0.2542, 0.107, 0.0, 1.0, 0.2542, 0.107, 0.0, 1.0, 0.2542, 0.107, 0.0, 1.0, 0.2542, 0.107, 0.0, 1.0, 0.2423, 0.1022, 0.0, 1.0, 0.2423, 0.1022, 0.0, 1.0, 0.2423, 0.1022, 0.0, 1.0, 0.2423, 0.1022, 0.0, 1.0, 0.4179, 0.1746, 0.0, 1.0, 0.4179, 0.1746, 0.0, 1.0, 0.4179, 0.1746, 0.0, 1.0, 0.4179, 0.1746, 0.0, 1.0, 0.4179, 0.1746, 0.0, 1.0, 0.4179, 0.1746, 0.0, 1.0, 0.4179, 0.1746, 0.0, 1.0, 0.4179, 0.1746, 0.0, 1.0, 0.2423, 0.1022, 0.0, 1.0, 0.2423, 0.1022, 0.0, 1.0, 0.2423, 0.1022, 0.0, 1.0, 0.2423, 0.1022, 0.0, 1.0, 0.2623, 0.1119, 0.0, 1.0, 0.2623, 0.1119, 0.0, 1.0, 0.2623, 0.1119, 0.0, 1.0, 0.2623, 0.1119, 0.0, 1.0, 0.4621, 0.1912, 0.0, 1.0, 0.4621, 0.1912, 0.0, 1.0, 0.4621, 0.1912, 0.0, 1.0, 0.4621, 0.1912, 0.0, 1.0, 0.2831, 0.1195, 0.0, 1.0, 0.2831, 0.1195, 0.0, 1.0, 0.2831, 0.1195, 0.0, 1.0, 0.2831, 0.1195, 0.0, 1.0, 0.5089, 0.2086, 0.0, 1.0, 0.5089, 0.2086, 0.0, 1.0, 0.5089, 0.2086, 0.0, 1.0, 0.5089, 0.2086, 0.0, 1.0, 0.5395, 0.2195, 0.0, 1.0, 0.5395, 0.2195, 0.0, 1.0, 0.5395, 0.2195, 0.0, 1.0, 0.5395, 0.2195, 0.0, 1.0, 0.2961, 0.1248, 0.0, 1.0, 0.2961, 0.1248, 0.0, 1.0, 0.2961, 0.1248, 0.0, 1.0, 0.2961, 0.1248, 0.0, 1.0, 0.3325, 0.1384, 0.0, 1.0, 0.3325, 0.1384, 0.0, 1.0, 0.3325, 0.1384, 0.0, 1.0, 0.3325, 0.1384, 0.0, 1.0, 0.3813, 0.159, 0.0, 1.0, 0.3813, 0.159, 0.0, 1.0, 0.3813, 0.159, 0.0, 1.0, 0.3813, 0.159, 0.0, 1.0, 0.5841, 0.2384, 0.0, 1.0, 0.5841, 0.2384, 0.0, 1.0, 0.5841, 0.2384, 0.0, 1.0, 0.5841, 0.2384, 0.0, 1.0, 0.5841, 0.2384, 0.0, 1.0, 0.5841, 0.2384, 0.0, 1.0, 0.5841, 0.2384, 0.0, 1.0, 0.5841, 0.2384, 0.0, 1.0, 0.5841, 0.2384, 0.0, 1.0, 0.5841, 0.2384, 0.0, 1.0, 0.5841, 0.2384, 0.0, 1.0, 0.5841, 0.2384, 0.0, 1.0, 0.5841, 0.2384, 0.0, 1.0, 0.5841, 0.2384, 0.0, 1.0, 0.5841, 0.2384, 0.0, 1.0, 0.5841, 0.2384, 0.0, 1.0, 0.5841, 0.2384, 0.0, 1.0, 0.5841, 0.2384, 0.0, 1.0, 0.5841, 0.2384, 0.0, 1.0, 0.5841, 0.2384, 0.0, 1.0, 0.5841, 0.2384, 0.0, 1.0, 0.1946, 0.08438, 0.0, 1.0, 0.1946, 0.08438, 0.0, 1.0, 0.1946, 0.08438, 0.0, 1.0, 0.1946, 0.08438, 0.0, 1.0, 0.1119, 0.04971, 0.0, 1.0, 0.1119, 0.04971, 0.0, 1.0, 0.1119, 0.04971, 0.0, 1.0, 0.1119, 0.04971, 0.0, 1.0, 0.1119, 0.04971, 0.0, 1.0, 0.1119, 0.04971, 0.0, 1.0, 0.1119, 0.04971, 0.0, 1.0, 0.1119, 0.04971, 0.0, 1.0, 0.1946, 0.08438, 0.0, 1.0, 0.1946, 0.08438, 0.0, 1.0, 0.1946, 0.08438, 0.0, 1.0, 0.1946, 0.08438, 0.0, 1.0, 0.1946, 0.08438, 0.0, 1.0, 0.1946, 0.08438, 0.0, 1.0, 0.1946, 0.08438, 0.0, 1.0, 0.1946, 0.08438, 0.0, 1.0, 0.1119, 0.04971, 0.0, 1.0, 0.1119, 0.04971, 0.0, 1.0, 0.1119, 0.04971, 0.0, 1.0, 0.1119, 0.04971, 0.0, 1.0, 0.1946, 0.08438, 0.0, 1.0, 0.1946, 0.08438, 0.0, 1.0, 0.1946, 0.08438, 0.0, 1.0, 0.1946, 0.08438, 0.0, 1.0, 0.1119, 0.04971, 0.0, 1.0, 0.1119, 0.04971, 0.0, 1.0, 0.1119, 0.04971, 0.0, 1.0, 0.1119, 0.04971, 0.0, 1.0, 0.1946, 0.08438, 0.0, 1.0, 0.1946, 0.08438, 0.0, 1.0, 0.1946, 0.08438, 0.0, 1.0, 0.1946, 0.08438, 0.0, 1.0, 0.1119, 0.04971, 0.0, 1.0, 0.1119, 0.04971, 0.0, 1.0, 0.1119, 0.04971, 0.0, 1.0, 0.1119, 0.04971, 0.0, 1.0, 0.1119, 0.04971, 0.0, 1.0, 0.1119, 0.04971, 0.0, 1.0, 0.1119, 0.04971, 0.0, 1.0, 0.1119, 0.04971, 0.0, 1.0, 0.1946, 0.08438, 0.0, 1.0, 0.1946, 0.08438, 0.0, 1.0, 0.1946, 0.08438, 0.0, 1.0, 0.1946, 0.08438, 0.0, 1.0, 0.1119, 0.04971, 0.0, 1.0, 0.1119, 0.04971, 0.0, 1.0, 0.1119, 0.04971, 0.0, 1.0, 0.1119, 0.04971, 0.0, 1.0, 0.1946, 0.08438, 0.0, 1.0, 0.1946, 0.08438, 0.0, 1.0, 0.1946, 0.08438, 0.0, 1.0, 0.1946, 0.08438, 0.0, 1.0, 0.1946, 0.08438, 0.0, 1.0, 0.1946, 0.08438, 0.0, 1.0, 0.1946, 0.08438, 0.0, 1.0, 0.1946, 0.08438, 0.0, 1.0, 0.1119, 0.04971, 0.0, 1.0, 0.1119, 0.04971, 0.0, 1.0, 0.1119, 0.04971, 0.0, 1.0, 0.1119, 0.04971, 0.0, 1.0, 0.1946, 0.08438, 0.0, 1.0, 0.1946, 0.08438, 0.0, 1.0, 0.1946, 0.08438, 0.0, 1.0, 0.1946, 0.08438, 0.0, 1.0, 0.1119, 0.04971, 0.0, 1.0, 0.1119, 0.04971, 0.0, 1.0, 0.1119, 0.04971, 0.0, 1.0, 0.1119, 0.04971, 0.0, 1.0, 0.1946, 0.08438, 0.0, 1.0, 0.1946, 0.08438, 0.0, 1.0, 0.1946, 0.08438, 0.0, 1.0, 0.1946, 0.08438, 0.0, 1.0, 0.1119, 0.04971, 0.0, 1.0, 0.1119, 0.04971, 0.0, 1.0, 0.1119, 0.04971, 0.0, 1.0, 0.1119, 0.04971, 0.0, 1.0, 0.1946, 0.08438, 0.0, 1.0, 0.1946, 0.08438, 0.0, 1.0, 0.1946, 0.08438, 0.0, 1.0, 0.1946, 0.08438, 0.0, 1.0, 0.1119, 0.04971, 0.0, 1.0, 0.1119, 0.04971, 0.0, 1.0, 0.1119, 0.04971, 0.0, 1.0, 0.1119, 0.04971, 0.0, 1.0, 0.1119, 0.04971, 0.0, 1.0, 0.1119, 0.04971, 0.0, 1.0, 0.1119, 0.04971, 0.0, 1.0, 0.1119, 0.04971, 0.0, 1.0, 0.1946, 0.08438, 0.0, 1.0, 0.1946, 0.08438, 0.0, 1.0, 0.1946, 0.08438, 0.0, 1.0, 0.1946, 0.08438, 0.0, 1.0, 0.1946, 0.08438, 0.0, 1.0, 0.1946, 0.08438, 0.0, 1.0, 0.1946, 0.08438, 0.0, 1.0, 0.1946, 0.08438, 0.0, 1.0, 0.1119, 0.04971, 0.0, 1.0, 0.1119, 0.04971, 0.0, 1.0, 0.1119, 0.04971, 0.0, 1.0, 0.1119, 0.04971, 0.0, 1.0, 0.1946, 0.08438, 0.0, 1.0, 0.1946, 0.08438, 0.0, 1.0, 0.1946, 0.08438, 0.0, 1.0, 0.1946, 0.08438, 0.0, 1.0, 0.1119, 0.04971, 0.0, 1.0, 0.1119, 0.04971, 0.0, 1.0, 0.1119, 0.04971, 0.0, 1.0, 0.1119, 0.04971, 0.0, 1.0, 0.1946, 0.08438, 0.0, 1.0, 0.1946, 0.08438, 0.0, 1.0, 0.1946, 0.08438, 0.0, 1.0, 0.1946, 0.08438, 0.0, 1.0, 0.1119, 0.04971, 0.0, 1.0, 0.1119, 0.04971, 0.0, 1.0, 0.1119, 0.04971, 0.0, 1.0, 0.1119, 0.04971, 0.0, 1.0, 0.1946, 0.08438, 0.0, 1.0, 0.1946, 0.08438, 0.0, 1.0, 0.1946, 0.08438, 0.0, 1.0, 0.1946, 0.08438, 0.0, 1.0, 0.1119, 0.04971, 0.0, 1.0, 0.1119, 0.04971, 0.0, 1.0, 0.1119, 0.04971, 0.0, 1.0, 0.1119, 0.04971, 0.0, 1.0, 0.3916, 0.162, 0.0, 1.0, 0.3916, 0.162, 0.0, 1.0, 0.3916, 0.162, 0.0, 1.0, 0.3916, 0.162, 0.0, 1.0, 0.3916, 0.162, 0.0, 1.0, 0.3916, 0.162, 0.0, 1.0, 0.3916, 0.162, 0.0, 1.0, 0.3916, 0.162, 0.0, 1.0, 0.5089, 0.2086, 0.0, 1.0, 0.5089, 0.2086, 0.0, 1.0, 0.5089, 0.2086, 0.0, 1.0, 0.5089, 0.2086, 0.0, 1.0, 0.6038, 0.2462, 0.0, 1.0, 0.6038, 0.2462, 0.0, 1.0, 0.6038, 0.2462, 0.0, 1.0, 0.6038, 0.2462, 0.0, 1.0, 0.6038, 0.2462, 0.0, 1.0, 0.6038, 0.2462, 0.0, 1.0, 0.6038, 0.2462, 0.0, 1.0, 0.6038, 0.2462, 0.0, 1.0, 0.6038, 0.2462, 0.0, 1.0, 0.6038, 0.2462, 0.0, 1.0, 0.6038, 0.2462, 0.0, 1.0, 0.6038, 0.2462, 0.0, 1.0, 0.5089, 0.2086, 0.0, 1.0, 0.5089, 0.2086, 0.0, 1.0, 0.5089, 0.2086, 0.0, 1.0, 0.5089, 0.2086, 0.0, 1.0, 0.3916, 0.162, 0.0, 1.0, 0.3916, 0.162, 0.0, 1.0, 0.3916, 0.162, 0.0, 1.0, 0.3916, 0.162, 0.0, 1.0, 0.6038, 0.2462, 0.0, 1.0, 0.6038, 0.2462, 0.0, 1.0, 0.6038, 0.2462, 0.0, 1.0, 0.6038, 0.2462, 0.0, 1.0, 0.5089, 0.2086, 0.0, 1.0, 0.5089, 0.2086, 0.0, 1.0, 0.5089, 0.2086, 0.0, 1.0, 0.5089, 0.2086, 0.0, 1.0, 0.5089, 0.2086, 0.0, 1.0, 0.5089, 0.2086, 0.0, 1.0, 0.5089, 0.2086, 0.0, 1.0, 0.5089, 0.2086, 0.0, 1.0, 0.3916, 0.162, 0.0, 1.0, 0.3916, 0.162, 0.0, 1.0, 0.3916, 0.162, 0.0, 1.0, 0.3916, 0.162, 0.0, 1.0, 0.2423, 0.1022, 0.0, 1.0, 0.2423, 0.1022, 0.0, 1.0, 0.2423, 0.1022, 0.0, 1.0, 0.2423, 0.1022, 0.0, 1.0, 0.2423, 0.1022, 0.0, 1.0, 0.2423, 0.1022, 0.0, 1.0, 0.2423, 0.1022, 0.0, 1.0, 0.3916, 0.162, 0.0, 1.0, 0.3916, 0.162, 0.0, 1.0, 0.3916, 0.162, 0.0, 1.0, 0.3916, 0.162, 0.0, 1.0, 0.5089, 0.2086, 0.0, 1.0, 0.5089, 0.2086, 0.0, 1.0, 0.5089, 0.2086, 0.0, 1.0, 0.5089, 0.2086, 0.0, 1.0, 0.6038, 0.2462, 0.0, 1.0, 0.6038, 0.2462, 0.0, 1.0, 0.6038, 0.2462, 0.0, 1.0, 0.6038, 0.2462, 0.0, 1.0, 0.6038, 0.2462, 0.0, 1.0, 0.6038, 0.2462, 0.0, 1.0, 0.6038, 0.2462, 0.0, 1.0, 0.6038, 0.2462, 0.0, 1.0, 0.5089, 0.2086, 0.0, 1.0, 0.5089, 0.2086, 0.0, 1.0, 0.5089, 0.2086, 0.0, 1.0, 0.5089, 0.2086, 0.0, 1.0, 0.5089, 0.2086, 0.0, 1.0, 0.5089, 0.2086, 0.0, 1.0, 0.5089, 0.2086, 0.0, 1.0, 0.5089, 0.2086, 0.0, 1.0, 0.6038, 0.2462, 0.0, 1.0, 0.6038, 0.2462, 0.0, 1.0, 0.6038, 0.2462, 0.0, 1.0, 0.6038, 0.2462, 0.0, 1.0, 0.6038, 0.2462, 0.0, 1.0, 0.6038, 0.2462, 0.0, 1.0, 0.6038, 0.2462, 0.0, 1.0, 0.6038, 0.2462, 0.0, 1.0, 0.6038, 0.2462, 0.0, 1.0, 0.6038, 0.2462, 0.0, 1.0, 0.6038, 0.2462, 0.0, 1.0, 0.6038, 0.2462, 0.0, 1.0])
me_cube.materials.append(mat_material)
me_cube.use_remesh_preserve_volume = False
me_cube.use_remesh_preserve_attributes = False
me_cube.use_mirror_vertex_groups = False
me_cube.use_paint_bone_selection = False
me_cube.use_paint_mask = True
me_cube.update()

# ---- objects
ob_cube = bpy.data.objects.new('Cube', me_cube)

# ---- transforms, parenting, visibility, modifiers, constraints
ob_cube.location = (0.0, 0.0, -0.1149)
ob_cube.rotation_euler = (0.0, -0.0, -0.4363)
ob_cube.lock_rotations_4d = False
ob_cube.empty_display_type = 'ARROWS'
ob_cube.lineart.crease_threshold = 0.0

# ---- collection membership
col_collection_1.objects.link(ob_cube)

# ---- scene / render settings (as saved in the file)
scene.frame_start = 1; scene.frame_end = 250; scene.frame_set(1)
scene.render.engine = 'BLENDER_EEVEE_NEXT'
scene.render.resolution_percentage = 50
scene.render.dither_intensity = 0.0
scene.cycles.use_denoising = False
scene.cycles.samples = 10
scene.cycles.sampling_pattern = 'TABULATED_SOBOL'
scene.cycles.light_sampling_threshold = 0.0
scene.cycles.use_adaptive_sampling = False
scene.cycles.use_light_tree = False
scene.cycles.blur_glossy = 0.0
scene.cycles.pixel_filter_type = 'GAUSSIAN'
scene.cycles.sample_clamp_indirect = 0.0
scene.view_settings.view_transform = 'Standard'
bpy.context.view_layer.update()

# ---- added for rendering (the .blend has no active camera and no usable light): camera, sun
cam_auto = bpy.data.cameras.new('AutoCamera')
cam_auto.lens = 50.0
cam_auto.sensor_width = 36.0
cam_auto.clip_end = 1000.0
ob_auto_camera = bpy.data.objects.new('AutoCamera', cam_auto)
scene.collection.objects.link(ob_auto_camera)
ob_auto_camera.location = (1.04131, -1.24975, 1.0804)
ob_auto_camera.rotation_euler = (1.09748, -7.21219e-08, 0.694738)
scene.camera = ob_auto_camera
light_auto_sun = bpy.data.lights.new('AutoSun', 'SUN')
light_auto_sun.energy = 3.0
light_auto_sun.angle = 0.0523599
ob_auto_sun = bpy.data.objects.new('AutoSun', light_auto_sun)
scene.collection.objects.link(ob_auto_sun)
ob_auto_sun.rotation_euler = (0.872665, 0.174533, 0.523599)
bpy.context.view_layer.update()
